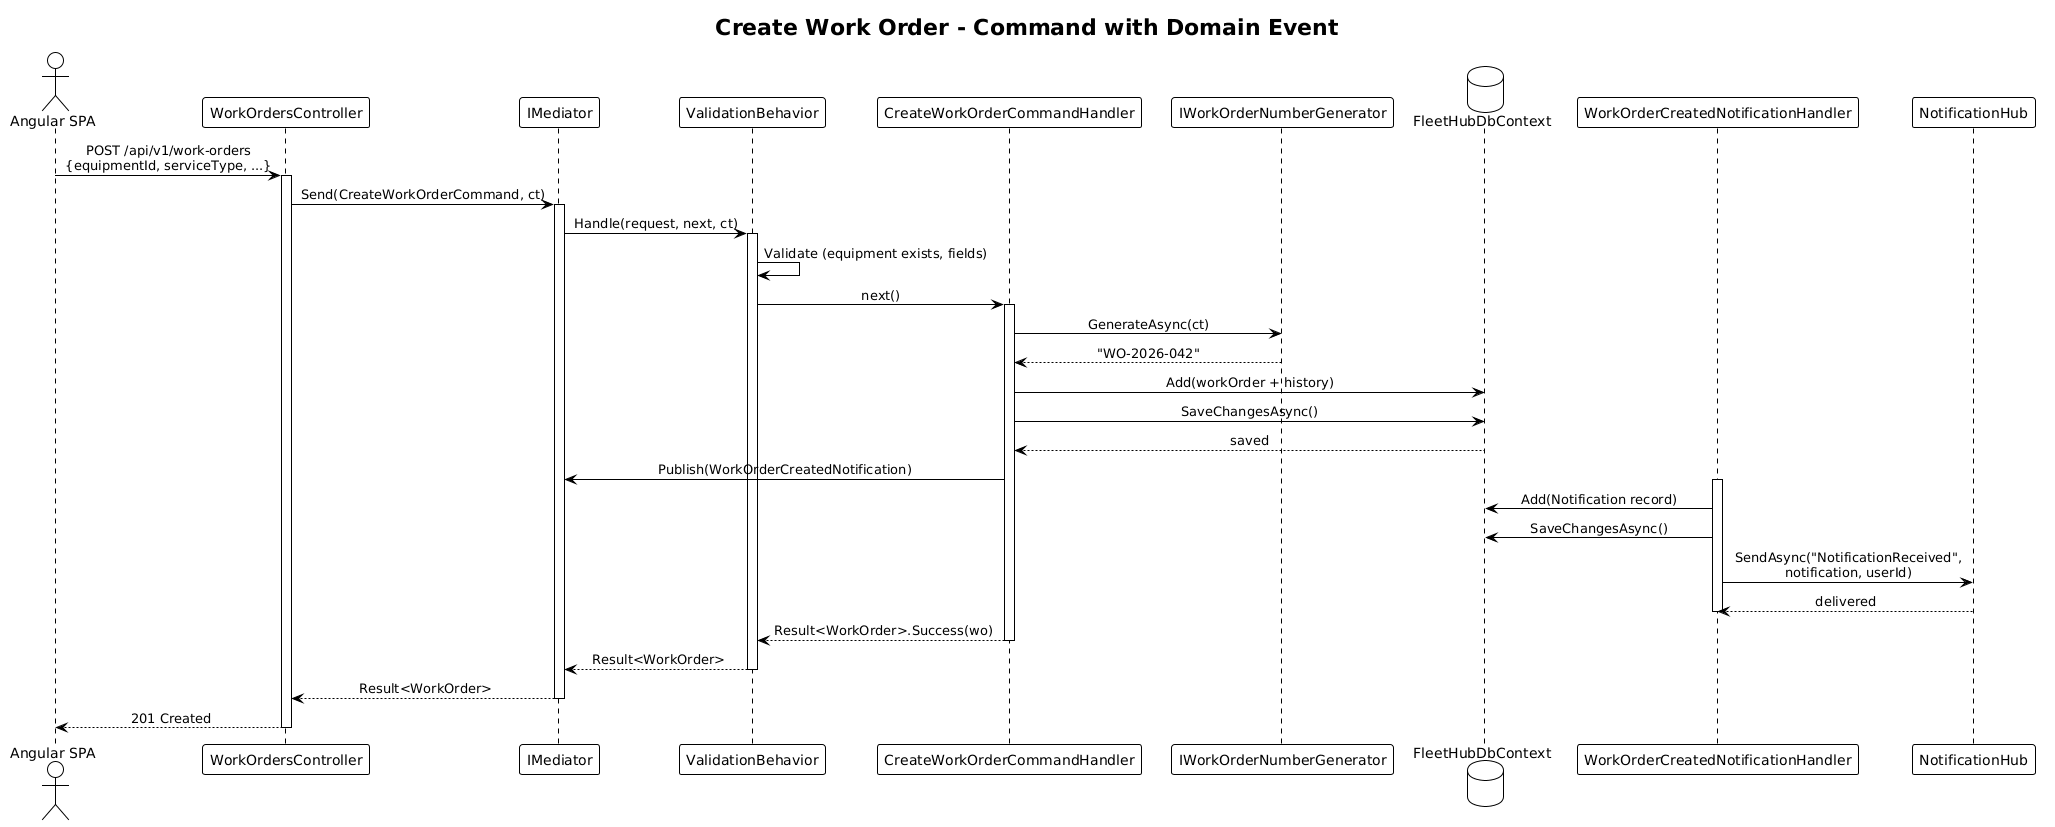

The diagram above was rendered by PlantUML. Its source (embedded in the PNG):
@startuml
!theme plain
skinparam sequenceMessageAlign center

title Create Work Order - Command with Domain Event

actor "Angular SPA" as SPA
participant "WorkOrdersController" as Ctrl
participant "IMediator" as Med
participant "ValidationBehavior" as Val
participant "CreateWorkOrderCommandHandler" as Handler
participant "IWorkOrderNumberGenerator" as WOGen
database "FleetHubDbContext" as DB
participant "WorkOrderCreatedNotificationHandler" as NtfHandler
participant "NotificationHub" as Hub

SPA -> Ctrl: POST /api/v1/work-orders\n{equipmentId, serviceType, ...}
activate Ctrl

Ctrl -> Med: Send(CreateWorkOrderCommand, ct)
activate Med

Med -> Val: Handle(request, next, ct)
activate Val
Val -> Val: Validate (equipment exists, fields)
Val -> Handler: next()
activate Handler

Handler -> WOGen: GenerateAsync(ct)
WOGen --> Handler: "WO-2026-042"

Handler -> DB: Add(workOrder + history)
Handler -> DB: SaveChangesAsync()
DB --> Handler: saved

Handler -> Med: Publish(WorkOrderCreatedNotification)
activate NtfHandler

NtfHandler -> DB: Add(Notification record)
NtfHandler -> DB: SaveChangesAsync()
NtfHandler -> Hub: SendAsync("NotificationReceived",\nnotification, userId)
Hub --> NtfHandler: delivered
deactivate NtfHandler

Handler --> Val: Result<WorkOrder>.Success(wo)
deactivate Handler

Val --> Med: Result<WorkOrder>
deactivate Val

Med --> Ctrl: Result<WorkOrder>
deactivate Med

Ctrl --> SPA: 201 Created
deactivate Ctrl
@enduml